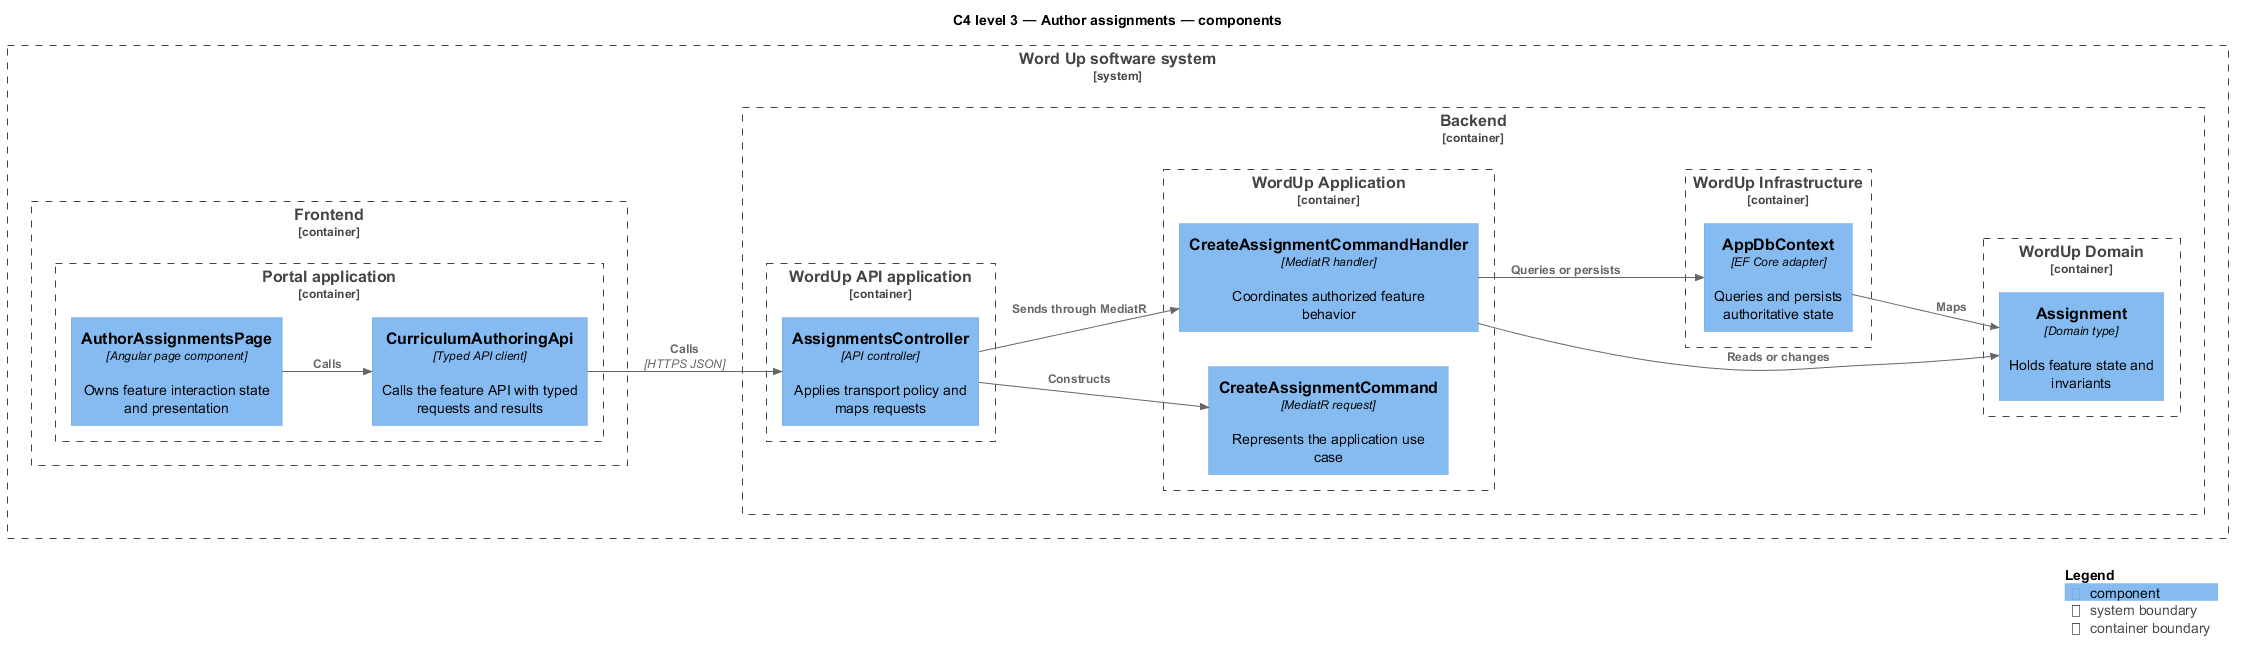

The diagram above was rendered by PlantUML. Its source (embedded in the PNG):
@startuml
!include <C4/C4_Component>
LAYOUT_LEFT_RIGHT()
title C4 level 3 — Author assignments — components
System_Boundary(wordup, "Word Up software system") {
  Container_Boundary(frontend, "Frontend") {
    Container_Boundary(frontend_app, "Portal application") {
      Component(page, "AuthorAssignmentsPage", "Angular page component", "Owns feature interaction state and presentation")
      Component(client, "CurriculumAuthoringApi", "Typed API client", "Calls the feature API with typed requests and results")
    }
  }
  Container_Boundary(backend, "Backend") {
    Container_Boundary(api_app, "WordUp API application") {
      Component(controller, "AssignmentsController", "API controller", "Applies transport policy and maps requests")
    }
    Container_Boundary(application, "WordUp Application") {
      Component(request, "CreateAssignmentCommand", "MediatR request", "Represents the application use case")
      Component(handler, "CreateAssignmentCommandHandler", "MediatR handler", "Coordinates authorized feature behavior")
    }
    Container_Boundary(domain, "WordUp Domain") {
      Component(entity, "Assignment", "Domain type", "Holds feature state and invariants")
    }
    Container_Boundary(infrastructure, "WordUp Infrastructure") {
      Component(persistence, "AppDbContext", "EF Core adapter", "Queries and persists authoritative state")
    }
  }
}
Rel(page, client, "Calls")
Rel(client, controller, "Calls", "HTTPS JSON")
Rel(controller, request, "Constructs")
Rel(controller, handler, "Sends through MediatR")
Rel(handler, entity, "Reads or changes")
Rel(handler, persistence, "Queries or persists")
Rel(persistence, entity, "Maps")
SHOW_LEGEND()
@enduml